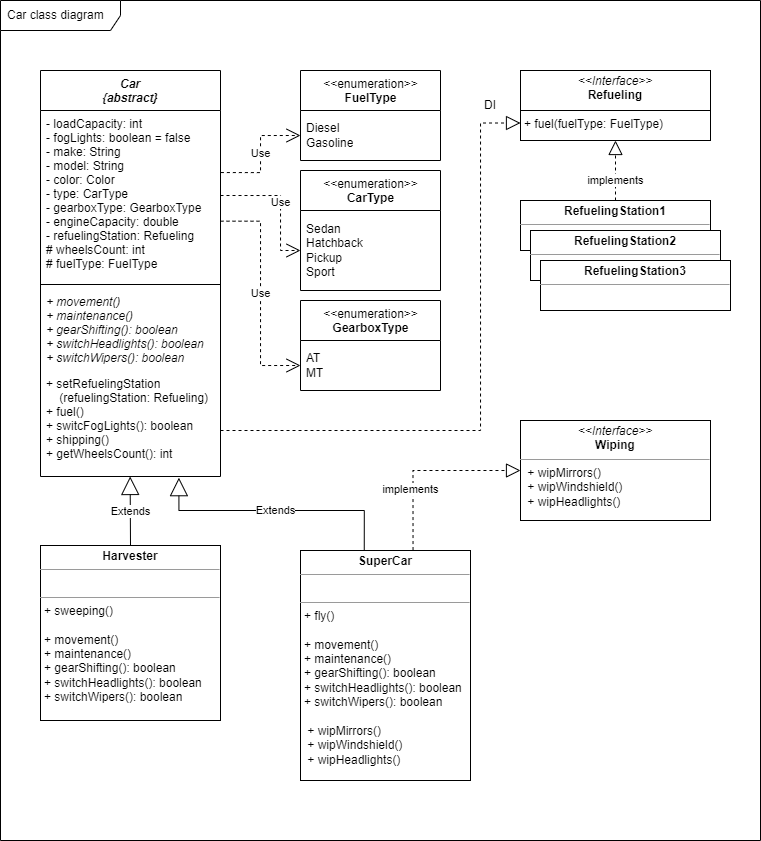

The diagram above was exported from draw.io. Its source (the exported page's mxGraphModel, read from the mxfile embedded in the PNG):
<mxGraphModel dx="597" dy="402" grid="1" gridSize="10" guides="1" tooltips="1" connect="1" arrows="1" fold="1" page="1" pageScale="1" pageWidth="827" pageHeight="1169" math="0" shadow="0">
  <root>
    <mxCell id="0" />
    <mxCell id="1" parent="0" />
    <mxCell id="11" value="&lt;p style=&quot;margin: 0px ; margin-top: 4px ; text-align: center&quot;&gt;&lt;i&gt;&amp;lt;&amp;lt;Interface&amp;gt;&amp;gt;&lt;/i&gt;&lt;br&gt;&lt;b&gt;Refueling&lt;/b&gt;&lt;/p&gt;&lt;p style=&quot;margin: 0px ; margin-left: 4px&quot;&gt;&lt;br&gt;&lt;/p&gt;&lt;p style=&quot;margin: 0px ; margin-left: 4px&quot;&gt;+&amp;nbsp;fuel&lt;span style=&quot;background-color: rgb(255 , 255 , 255)&quot;&gt;(fuelType:&amp;nbsp;&lt;/span&gt;FuelType&lt;span style=&quot;background-color: rgb(255 , 255 , 255)&quot;&gt;)&lt;/span&gt;&lt;/p&gt;" style="verticalAlign=top;align=left;overflow=fill;fontSize=12;fontFamily=Helvetica;html=1;" vertex="1" parent="1">
      <mxGeometry x="560" y="110" width="190" height="70" as="geometry" />
    </mxCell>
    <mxCell id="12" value="&lt;p style=&quot;margin: 0px ; margin-top: 4px ; text-align: center&quot;&gt;&lt;i&gt;&amp;lt;&amp;lt;Interface&amp;gt;&amp;gt;&lt;/i&gt;&lt;br&gt;&lt;b&gt;Wiping&lt;/b&gt;&lt;/p&gt;&lt;hr size=&quot;1&quot;&gt;&lt;p style=&quot;margin: 0px ; margin-left: 4px&quot;&gt;&lt;/p&gt;&lt;pre style=&quot;margin: 0px ; margin-left: 4px&quot;&gt;&lt;font face=&quot;Helvetica&quot;&gt;&amp;nbsp;+&amp;nbsp;wipMirrors&lt;span style=&quot;background-color: rgb(255 , 255 , 255)&quot;&gt;()&amp;nbsp;&lt;/span&gt;&lt;/font&gt;&lt;/pre&gt;&lt;p style=&quot;margin: 0px ; margin-left: 4px&quot;&gt;&amp;nbsp;+&amp;nbsp;wipWindshield&lt;span style=&quot;background-color: rgb(255 , 255 , 255)&quot;&gt;()&amp;nbsp;&lt;/span&gt;&lt;/p&gt;&lt;p style=&quot;margin: 0px ; margin-left: 4px&quot;&gt;&amp;nbsp;+&amp;nbsp;wipHeadlights&lt;span style=&quot;background-color: rgb(255 , 255 , 255)&quot;&gt;()&lt;/span&gt;&lt;/p&gt;" style="verticalAlign=top;align=left;overflow=fill;fontSize=12;fontFamily=Helvetica;html=1;" vertex="1" parent="1">
      <mxGeometry x="560" y="460" width="190" height="100" as="geometry" />
    </mxCell>
    <mxCell id="13" value="" style="line;strokeWidth=1;fillColor=none;align=left;verticalAlign=middle;spacingTop=-1;spacingLeft=3;spacingRight=3;rotatable=0;labelPosition=right;points=[];portConstraint=eastwest;fontFamily=Helvetica;fontColor=#000000;" vertex="1" parent="1">
      <mxGeometry x="560" y="146" width="190" height="8" as="geometry" />
    </mxCell>
    <mxCell id="14" value="&lt;p style=&quot;margin: 0px ; margin-top: 4px ; text-align: center&quot;&gt;&lt;b&gt;RefuelingStation1&lt;/b&gt;&lt;/p&gt;&lt;hr size=&quot;1&quot;&gt;&lt;p style=&quot;margin: 0px ; margin-left: 4px&quot;&gt;&lt;br&gt;&lt;/p&gt;" style="verticalAlign=top;align=left;overflow=fill;fontSize=12;fontFamily=Helvetica;html=1;fontColor=#000000;" vertex="1" parent="1">
      <mxGeometry x="560" y="240" width="190" height="50" as="geometry" />
    </mxCell>
    <mxCell id="16" value="&lt;p style=&quot;margin: 0px ; margin-top: 4px ; text-align: center&quot;&gt;&lt;b&gt;RefuelingStation2&lt;/b&gt;&lt;/p&gt;&lt;hr size=&quot;1&quot;&gt;&lt;p style=&quot;margin: 0px ; margin-left: 4px&quot;&gt;&lt;br&gt;&lt;/p&gt;" style="verticalAlign=top;align=left;overflow=fill;fontSize=12;fontFamily=Helvetica;html=1;fontColor=#000000;" vertex="1" parent="1">
      <mxGeometry x="570" y="270" width="190" height="50" as="geometry" />
    </mxCell>
    <mxCell id="17" value="&lt;p style=&quot;margin: 0px ; margin-top: 4px ; text-align: center&quot;&gt;&lt;b&gt;RefuelingStation3&lt;/b&gt;&lt;/p&gt;&lt;hr size=&quot;1&quot;&gt;&lt;p style=&quot;margin: 0px ; margin-left: 4px&quot;&gt;&lt;br&gt;&lt;/p&gt;" style="verticalAlign=top;align=left;overflow=fill;fontSize=12;fontFamily=Helvetica;html=1;fontColor=#000000;" vertex="1" parent="1">
      <mxGeometry x="580" y="300" width="190" height="50" as="geometry" />
    </mxCell>
    <mxCell id="18" value="" style="endArrow=block;dashed=1;endFill=0;endSize=12;html=1;rounded=0;fontFamily=Helvetica;fontColor=#000000;exitX=0.5;exitY=0;exitDx=0;exitDy=0;entryX=0.5;entryY=1;entryDx=0;entryDy=0;" edge="1" parent="1" source="14" target="11">
      <mxGeometry width="160" relative="1" as="geometry">
        <mxPoint x="590" y="450" as="sourcePoint" />
        <mxPoint x="750" y="450" as="targetPoint" />
      </mxGeometry>
    </mxCell>
    <mxCell id="19" value="implements" style="edgeLabel;html=1;align=center;verticalAlign=middle;resizable=0;points=[];fontFamily=Helvetica;fontColor=#000000;" vertex="1" connectable="0" parent="18">
      <mxGeometry x="-0.4524" y="1" relative="1" as="geometry">
        <mxPoint x="1" y="-4" as="offset" />
      </mxGeometry>
    </mxCell>
    <mxCell id="20" value="&amp;lt;&amp;lt;enumeration&amp;gt;&amp;gt;&lt;br&gt;&lt;b&gt;CarType&lt;/b&gt;" style="swimlane;fontStyle=0;align=center;verticalAlign=top;childLayout=stackLayout;horizontal=1;startSize=40;horizontalStack=0;resizeParent=1;resizeParentMax=0;resizeLast=0;collapsible=0;marginBottom=0;html=1;fontFamily=Helvetica;fontColor=#000000;" vertex="1" parent="1">
      <mxGeometry x="340" y="210" width="140" height="120" as="geometry" />
    </mxCell>
    <mxCell id="21" value="Sedan&lt;br&gt;Hatchback&lt;br&gt;Pickup&lt;br&gt;Sport" style="text;html=1;strokeColor=none;fillColor=none;align=left;verticalAlign=middle;spacingLeft=4;spacingRight=4;overflow=hidden;rotatable=0;points=[[0,0.5],[1,0.5]];portConstraint=eastwest;fontFamily=Helvetica;fontColor=#000000;" vertex="1" parent="20">
      <mxGeometry y="40" width="140" height="80" as="geometry" />
    </mxCell>
    <mxCell id="22" value="&amp;lt;&amp;lt;enumeration&amp;gt;&amp;gt;&lt;br&gt;&lt;b&gt;FuelType&lt;/b&gt;" style="swimlane;fontStyle=0;align=center;verticalAlign=top;childLayout=stackLayout;horizontal=1;startSize=40;horizontalStack=0;resizeParent=1;resizeParentMax=0;resizeLast=0;collapsible=0;marginBottom=0;html=1;fontFamily=Helvetica;fontColor=#000000;" vertex="1" parent="1">
      <mxGeometry x="340" y="110" width="140" height="90" as="geometry" />
    </mxCell>
    <mxCell id="23" value="Diesel&lt;br&gt;Gasoline" style="text;html=1;strokeColor=none;fillColor=none;align=left;verticalAlign=middle;spacingLeft=4;spacingRight=4;overflow=hidden;rotatable=0;points=[[0,0.5],[1,0.5]];portConstraint=eastwest;fontFamily=Helvetica;fontColor=#000000;" vertex="1" parent="22">
      <mxGeometry y="40" width="140" height="50" as="geometry" />
    </mxCell>
    <mxCell id="24" value="&amp;lt;&amp;lt;enumeration&amp;gt;&amp;gt;&lt;br&gt;&lt;b&gt;GearboxType&lt;/b&gt;" style="swimlane;fontStyle=0;align=center;verticalAlign=top;childLayout=stackLayout;horizontal=1;startSize=40;horizontalStack=0;resizeParent=1;resizeParentMax=0;resizeLast=0;collapsible=0;marginBottom=0;html=1;fontFamily=Helvetica;fontColor=#000000;" vertex="1" parent="1">
      <mxGeometry x="340" y="340" width="140" height="90" as="geometry" />
    </mxCell>
    <mxCell id="25" value="AT&lt;br&gt;MT" style="text;html=1;strokeColor=none;fillColor=none;align=left;verticalAlign=middle;spacingLeft=4;spacingRight=4;overflow=hidden;rotatable=0;points=[[0,0.5],[1,0.5]];portConstraint=eastwest;fontFamily=Helvetica;fontColor=#000000;" vertex="1" parent="24">
      <mxGeometry y="40" width="140" height="50" as="geometry" />
    </mxCell>
    <mxCell id="26" value="Car&#10;{abstract}" style="swimlane;fontStyle=3;align=center;verticalAlign=top;childLayout=stackLayout;horizontal=1;startSize=40;horizontalStack=0;resizeParent=1;resizeParentMax=0;resizeLast=0;collapsible=1;marginBottom=0;fontFamily=Helvetica;fontColor=#000000;" vertex="1" parent="1">
      <mxGeometry x="80" y="110" width="180" height="406" as="geometry">
        <mxRectangle x="170" y="440" width="90" height="30" as="alternateBounds" />
      </mxGeometry>
    </mxCell>
    <mxCell id="27" value="- loadCapacity: int&#10;- fogLights: boolean = false&#10;- make: String&#10;- model: String&#10;- color: Color&#10;- type: CarType&#10;- gearboxType: GearboxType&#10;- engineCapacity: double&#10;- refuelingStation: Refueling&#10;# wheelsCount: int&#10;# fuelType: FuelType" style="text;strokeColor=none;fillColor=none;align=left;verticalAlign=top;spacingLeft=4;spacingRight=4;overflow=hidden;rotatable=0;points=[[0,0.5],[1,0.5]];portConstraint=eastwest;fontFamily=Helvetica;fontColor=#000000;fontStyle=0" vertex="1" parent="26">
      <mxGeometry y="40" width="180" height="170" as="geometry" />
    </mxCell>
    <mxCell id="28" value="" style="line;strokeWidth=1;fillColor=none;align=left;verticalAlign=middle;spacingTop=-1;spacingLeft=3;spacingRight=3;rotatable=0;labelPosition=right;points=[];portConstraint=eastwest;fontFamily=Helvetica;fontColor=#000000;" vertex="1" parent="26">
      <mxGeometry y="210" width="180" height="8" as="geometry" />
    </mxCell>
    <mxCell id="29" value="+ movement()&#10;+ maintenance()&#10;+ gearShifting(): boolean&#10;+ switchHeadlights(): boolean&#10;+ switchWipers(): boolean&#10;&#10;" style="text;strokeColor=none;fillColor=none;align=left;verticalAlign=top;spacingLeft=4;spacingRight=4;overflow=hidden;rotatable=0;points=[[0,0.5],[1,0.5]];portConstraint=eastwest;fontFamily=Helvetica;fontColor=#000000;fontStyle=2" vertex="1" parent="26">
      <mxGeometry y="218" width="180" height="82" as="geometry" />
    </mxCell>
    <mxCell id="34" value="+ setRefuelingStation&#10;    (refuelingStation: Refueling)&#10;+ fuel()&#10;+ switcFogLights(): boolean&#10;+ shipping()&#10;+ getWheelsCount(): int" style="text;strokeColor=none;fillColor=none;align=left;verticalAlign=top;spacingLeft=4;spacingRight=4;overflow=hidden;rotatable=0;points=[[0,0.5],[1,0.5]];portConstraint=eastwest;fontFamily=Helvetica;fontColor=#000000;" vertex="1" parent="26">
      <mxGeometry y="300" width="180" height="106" as="geometry" />
    </mxCell>
    <mxCell id="37" value="Use" style="endArrow=open;endSize=12;dashed=1;html=1;rounded=0;fontFamily=Helvetica;fontColor=#000000;exitX=1.002;exitY=0.365;exitDx=0;exitDy=0;entryX=0;entryY=0.5;entryDx=0;entryDy=0;edgeStyle=orthogonalEdgeStyle;exitPerimeter=0;" edge="1" parent="1" source="27" target="23">
      <mxGeometry width="160" relative="1" as="geometry">
        <mxPoint x="290" y="530" as="sourcePoint" />
        <mxPoint x="450" y="530" as="targetPoint" />
      </mxGeometry>
    </mxCell>
    <mxCell id="38" value="Use" style="endArrow=open;endSize=12;dashed=1;html=1;rounded=0;fontFamily=Helvetica;fontColor=#000000;exitX=1;exitY=0.5;exitDx=0;exitDy=0;entryX=0;entryY=0.5;entryDx=0;entryDy=0;edgeStyle=orthogonalEdgeStyle;" edge="1" parent="1" source="27" target="21">
      <mxGeometry width="160" relative="1" as="geometry">
        <mxPoint x="273.05999999999995" y="222.04999999999995" as="sourcePoint" />
        <mxPoint x="350" y="185" as="targetPoint" />
        <Array as="points">
          <mxPoint x="320" y="235" />
          <mxPoint x="320" y="290" />
        </Array>
      </mxGeometry>
    </mxCell>
    <mxCell id="39" value="Use" style="endArrow=open;endSize=12;dashed=1;html=1;rounded=0;fontFamily=Helvetica;fontColor=#000000;exitX=1;exitY=0.651;exitDx=0;exitDy=0;entryX=0;entryY=0.5;entryDx=0;entryDy=0;edgeStyle=orthogonalEdgeStyle;exitPerimeter=0;" edge="1" parent="1" source="27" target="25">
      <mxGeometry width="160" relative="1" as="geometry">
        <mxPoint x="283.05999999999995" y="232.04999999999995" as="sourcePoint" />
        <mxPoint x="360" y="195" as="targetPoint" />
      </mxGeometry>
    </mxCell>
    <mxCell id="40" value="" style="endArrow=block;dashed=1;endFill=0;endSize=12;html=1;rounded=0;fontFamily=Helvetica;fontColor=#000000;entryX=0;entryY=0.75;entryDx=0;entryDy=0;edgeStyle=orthogonalEdgeStyle;" edge="1" parent="1" target="11">
      <mxGeometry width="160" relative="1" as="geometry">
        <mxPoint x="260" y="470" as="sourcePoint" />
        <mxPoint x="420" y="470" as="targetPoint" />
        <Array as="points">
          <mxPoint x="520" y="470" />
          <mxPoint x="520" y="163" />
        </Array>
      </mxGeometry>
    </mxCell>
    <mxCell id="41" value="DI" style="text;html=1;strokeColor=none;fillColor=none;align=center;verticalAlign=middle;whiteSpace=wrap;rounded=0;fontFamily=Helvetica;fontColor=#000000;" vertex="1" parent="1">
      <mxGeometry x="500" y="130" width="60" height="30" as="geometry" />
    </mxCell>
    <mxCell id="42" value="&lt;p style=&quot;margin: 0px ; margin-top: 4px ; text-align: center&quot;&gt;&lt;b&gt;Harvester&lt;/b&gt;&lt;/p&gt;&lt;hr size=&quot;1&quot;&gt;&lt;p style=&quot;margin: 0px ; margin-left: 4px&quot;&gt;&lt;br&gt;&lt;/p&gt;&lt;hr size=&quot;1&quot;&gt;&lt;p style=&quot;margin: 0px ; margin-left: 4px&quot;&gt;+ sweeping()&lt;/p&gt;&lt;p style=&quot;margin: 0px ; margin-left: 4px&quot;&gt;&lt;br&gt;&lt;/p&gt;&lt;p style=&quot;margin: 0px ; margin-left: 4px&quot;&gt;+ movement()&lt;br style=&quot;padding: 0px ; margin: 0px&quot;&gt;+ maintenance()&lt;br style=&quot;padding: 0px ; margin: 0px&quot;&gt;+ gearShifting(): boolean&lt;br style=&quot;padding: 0px ; margin: 0px&quot;&gt;+ switchHeadlights(): boolean&lt;br style=&quot;padding: 0px ; margin: 0px&quot;&gt;+ switchWipers(): boolean&lt;/p&gt;&lt;div style=&quot;padding: 0px ; margin: 0px&quot;&gt;&lt;br style=&quot;padding: 0px ; margin: 0px&quot;&gt;&lt;/div&gt;&lt;div style=&quot;padding: 0px ; margin: 0px&quot;&gt;&lt;br style=&quot;padding: 0px ; margin: 0px ; font-style: italic&quot;&gt;&lt;/div&gt;" style="verticalAlign=top;align=left;overflow=fill;fontSize=12;fontFamily=Helvetica;html=1;fontColor=#000000;" vertex="1" parent="1">
      <mxGeometry x="80" y="585" width="180" height="175" as="geometry" />
    </mxCell>
    <mxCell id="44" value="&lt;p style=&quot;margin: 0px ; margin-top: 4px ; text-align: center&quot;&gt;&lt;b&gt;SuperCar&lt;/b&gt;&lt;/p&gt;&lt;hr size=&quot;1&quot;&gt;&lt;p style=&quot;margin: 0px ; margin-left: 4px&quot;&gt;&lt;br&gt;&lt;/p&gt;&lt;hr size=&quot;1&quot;&gt;&lt;p style=&quot;margin: 0px ; margin-left: 4px&quot;&gt;+ fly()&lt;/p&gt;&lt;p style=&quot;margin: 0px ; margin-left: 4px&quot;&gt;&lt;br&gt;&lt;/p&gt;&lt;p style=&quot;margin: 0px ; margin-left: 4px&quot;&gt;+ movement()&lt;br style=&quot;padding: 0px ; margin: 0px&quot;&gt;+ maintenance()&lt;br style=&quot;padding: 0px ; margin: 0px&quot;&gt;+ gearShifting(): boolean&lt;br style=&quot;padding: 0px ; margin: 0px&quot;&gt;+ switchHeadlights(): boolean&lt;br style=&quot;padding: 0px ; margin: 0px&quot;&gt;+ switchWipers(): boolean&lt;br&gt;&lt;/p&gt;&lt;p style=&quot;margin: 0px ; margin-left: 4px&quot;&gt;&lt;br&gt;&lt;/p&gt;&lt;p style=&quot;margin: 0px 0px 0px 4px&quot;&gt;&lt;/p&gt;&lt;pre style=&quot;margin-top: 0px ; margin-bottom: 0px ; margin-left: 4px&quot;&gt;&lt;font face=&quot;Helvetica&quot;&gt;&amp;nbsp;+&amp;nbsp;wipMirrors&lt;span style=&quot;background-color: rgb(255 , 255 , 255)&quot;&gt;()&amp;nbsp;&lt;/span&gt;&lt;/font&gt;&lt;/pre&gt;&lt;p style=&quot;margin: 0px 0px 0px 4px&quot;&gt;&amp;nbsp;+&amp;nbsp;wipWindshield&lt;span style=&quot;background-color: rgb(255 , 255 , 255)&quot;&gt;()&amp;nbsp;&lt;/span&gt;&lt;/p&gt;&lt;p style=&quot;margin: 0px 0px 0px 4px&quot;&gt;&amp;nbsp;+&amp;nbsp;wipHeadlights&lt;span style=&quot;background-color: rgb(255 , 255 , 255)&quot;&gt;()&lt;/span&gt;&lt;/p&gt;" style="verticalAlign=top;align=left;overflow=fill;fontSize=12;fontFamily=Helvetica;html=1;fontColor=#000000;" vertex="1" parent="1">
      <mxGeometry x="340" y="590" width="170" height="230" as="geometry" />
    </mxCell>
    <mxCell id="45" value="" style="endArrow=block;dashed=1;endFill=0;endSize=12;html=1;rounded=0;fontFamily=Helvetica;fontColor=#000000;exitX=0.662;exitY=-0.002;exitDx=0;exitDy=0;entryX=0;entryY=0.5;entryDx=0;entryDy=0;edgeStyle=orthogonalEdgeStyle;exitPerimeter=0;" edge="1" parent="1" source="44" target="12">
      <mxGeometry width="160" relative="1" as="geometry">
        <mxPoint x="665" y="250" as="sourcePoint" />
        <mxPoint x="665" y="190" as="targetPoint" />
      </mxGeometry>
    </mxCell>
    <mxCell id="46" value="implements" style="edgeLabel;html=1;align=center;verticalAlign=middle;resizable=0;points=[];fontFamily=Helvetica;fontColor=#000000;" vertex="1" connectable="0" parent="45">
      <mxGeometry x="-0.4524" y="1" relative="1" as="geometry">
        <mxPoint x="-2" y="-9" as="offset" />
      </mxGeometry>
    </mxCell>
    <mxCell id="48" value="Extends" style="endArrow=block;endSize=16;endFill=0;html=1;rounded=0;fontFamily=Helvetica;fontColor=#000000;exitX=0.5;exitY=0;exitDx=0;exitDy=0;entryX=0.498;entryY=1;entryDx=0;entryDy=0;entryPerimeter=0;" edge="1" parent="1" source="42" target="34">
      <mxGeometry width="160" relative="1" as="geometry">
        <mxPoint x="130" y="560" as="sourcePoint" />
        <mxPoint x="290" y="560" as="targetPoint" />
      </mxGeometry>
    </mxCell>
    <mxCell id="49" value="Extends" style="endArrow=block;endSize=16;endFill=0;html=1;rounded=0;fontFamily=Helvetica;fontColor=#000000;entryX=0.769;entryY=1.011;entryDx=0;entryDy=0;entryPerimeter=0;edgeStyle=orthogonalEdgeStyle;exitX=0.375;exitY=0;exitDx=0;exitDy=0;exitPerimeter=0;" edge="1" parent="1" source="44" target="34">
      <mxGeometry width="160" relative="1" as="geometry">
        <mxPoint x="450" y="585" as="sourcePoint" />
        <mxPoint x="389.5800000000001" y="516" as="targetPoint" />
        <Array as="points">
          <mxPoint x="404" y="550" />
          <mxPoint x="218" y="550" />
        </Array>
      </mxGeometry>
    </mxCell>
    <mxCell id="53" value="Car class diagram" style="shape=umlFrame;whiteSpace=wrap;html=1;width=120;height=30;boundedLbl=1;verticalAlign=middle;align=left;spacingLeft=5;fontFamily=Helvetica;fontColor=#000000;" vertex="1" parent="1">
      <mxGeometry x="40" y="40" width="760" height="840" as="geometry" />
    </mxCell>
  </root>
</mxGraphModel>